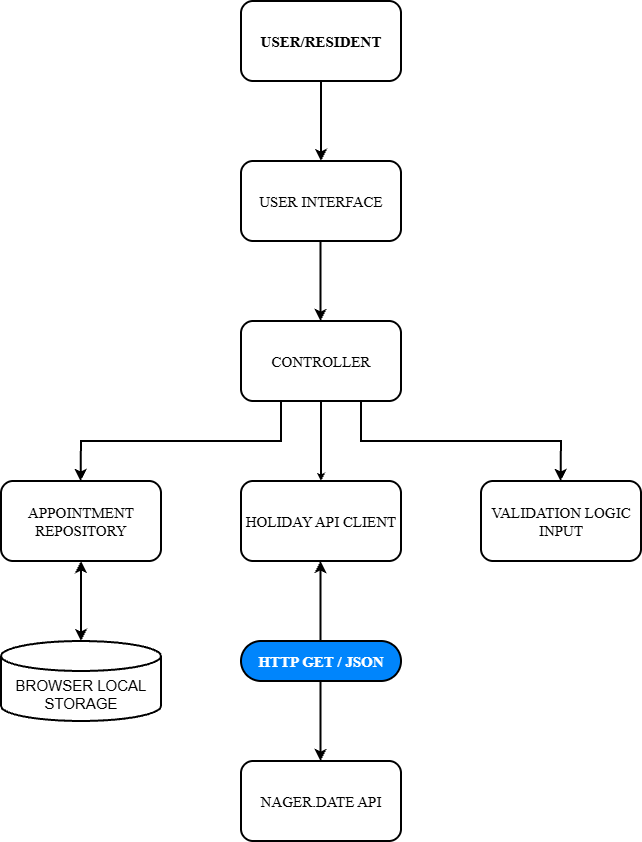

The diagram above was exported from draw.io. Its source (the exported page's mxGraphModel, read from the mxfile embedded in the PNG):
<mxGraphModel dx="1414" dy="777" grid="1" gridSize="10" guides="1" tooltips="1" connect="1" arrows="1" fold="1" page="1" pageScale="1" pageWidth="850" pageHeight="1100" math="0" shadow="0">
  <root>
    <mxCell id="0" />
    <mxCell id="1" parent="0" />
    <mxCell id="rsrFTH9prmY9sPi1hFll-1" parent="1" style="shape=cylinder3;whiteSpace=wrap;html=1;boundedLbl=1;backgroundOutline=1;size=15;strokeColor=light-dark(#000000,#FFFFFF);fillColor=light-dark(#FFFFFF,#0000CC);strokeWidth=2;" value="&lt;font style=&quot;font-size: 15px;&quot;&gt;BROWSER LOCAL STORAGE&lt;/font&gt;" vertex="1">
      <mxGeometry height="80" width="160" x="80" y="680" as="geometry" />
    </mxCell>
    <mxCell id="rsrFTH9prmY9sPi1hFll-2" parent="1" style="rounded=1;whiteSpace=wrap;html=1;roundedPerimeter=1;strokeWidth=2;perimeterSpacing=1;fillColor=light-dark(#FFFFFF,#0000CC);strokeColor=light-dark(#000000,#FFFFFF);" value="&lt;b&gt;&lt;font face=&quot;Times New Roman&quot; style=&quot;font-size: 15px;&quot;&gt;USER/RESIDENT&lt;/font&gt;&lt;/b&gt;" vertex="1">
      <mxGeometry height="80" width="160" x="320" y="40" as="geometry" />
    </mxCell>
    <mxCell id="rsrFTH9prmY9sPi1hFll-3" parent="1" style="rounded=1;whiteSpace=wrap;html=1;roundedPerimeter=1;strokeWidth=2;strokeColor=light-dark(#000000,#FFFFFF);fillColor=light-dark(#FFFFFF,#0000CC);" value="&lt;font style=&quot;font-size: 15px;&quot; face=&quot;Times New Roman&quot;&gt;USER INTERFACE&lt;/font&gt;" vertex="1">
      <mxGeometry height="80" width="160" x="320" y="200" as="geometry" />
    </mxCell>
    <mxCell id="rsrFTH9prmY9sPi1hFll-4" edge="1" parent="1" source="rsrFTH9prmY9sPi1hFll-2" style="endArrow=classic;html=1;rounded=0;defaultLabelBackgroundColor=page;exitX=0.5;exitY=1;exitDx=0;exitDy=0;strokeWidth=2;strokeColor=light-dark(#000000,#FFFFFF);" target="rsrFTH9prmY9sPi1hFll-3" value="">
      <mxGeometry height="50" relative="1" width="50" as="geometry">
        <mxPoint x="400" y="410" as="sourcePoint" />
        <mxPoint x="450" y="360" as="targetPoint" />
      </mxGeometry>
    </mxCell>
    <mxCell id="rsrFTH9prmY9sPi1hFll-5" parent="1" style="rounded=1;whiteSpace=wrap;html=1;roundedPerimeter=1;strokeWidth=2;perimeterSpacing=0;fillColor=light-dark(#FFFFFF,#0000CC);strokeColor=default;" value="&lt;font face=&quot;Times New Roman&quot; style=&quot;font-size: 15px;&quot;&gt;CONTROLLER&lt;/font&gt;" vertex="1">
      <mxGeometry height="80" width="160" x="320" y="360" as="geometry" />
    </mxCell>
    <mxCell id="rsrFTH9prmY9sPi1hFll-6" edge="1" parent="1" style="endArrow=classic;html=1;rounded=0;defaultLabelBackgroundColor=page;exitX=0.5;exitY=1;exitDx=0;exitDy=0;strokeWidth=2;strokeColor=light-dark(#000000,#FFFFFF);" value="">
      <mxGeometry height="50" relative="1" width="50" as="geometry">
        <mxPoint x="399.5" y="280" as="sourcePoint" />
        <mxPoint x="399.5" y="360" as="targetPoint" />
      </mxGeometry>
    </mxCell>
    <mxCell id="rsrFTH9prmY9sPi1hFll-7" parent="1" style="rounded=1;whiteSpace=wrap;html=1;roundedPerimeter=1;strokeWidth=2;perimeterSpacing=0;fillColor=light-dark(#FFFFFF,#0000CC);strokeColor=light-dark(#000000,#FFFFFF);" value="&lt;font style=&quot;font-size: 15px;&quot; face=&quot;Times New Roman&quot;&gt;APPOINTMENT REPOSITORY&lt;/font&gt;" vertex="1">
      <mxGeometry height="80" width="160" x="80" y="520" as="geometry" />
    </mxCell>
    <mxCell id="rsrFTH9prmY9sPi1hFll-8" parent="1" style="rounded=1;whiteSpace=wrap;html=1;roundedPerimeter=1;strokeWidth=2;perimeterSpacing=0;fillColor=light-dark(#FFFFFF,#0000CC);strokeColor=light-dark(#000000,#FFFFFF);" value="&lt;font style=&quot;font-size: 15px;&quot; face=&quot;Times New Roman&quot;&gt;HOLIDAY API CLIENT&lt;/font&gt;" vertex="1">
      <mxGeometry height="80" width="160" x="320" y="520" as="geometry" />
    </mxCell>
    <mxCell id="rsrFTH9prmY9sPi1hFll-9" parent="1" style="rounded=1;whiteSpace=wrap;html=1;roundedPerimeter=1;strokeWidth=2;perimeterSpacing=0;fillColor=light-dark(#FFFFFF,#0000CC);strokeColor=light-dark(#000000,#FFFFFF);" value="&lt;font style=&quot;font-size: 15px;&quot; face=&quot;Times New Roman&quot;&gt;VALIDATION LOGIC INPUT&lt;/font&gt;" vertex="1">
      <mxGeometry height="80" width="160" x="560" y="520" as="geometry" />
    </mxCell>
    <mxCell id="rsrFTH9prmY9sPi1hFll-10" edge="1" parent="1" source="rsrFTH9prmY9sPi1hFll-5" style="endArrow=classic;html=1;rounded=0;defaultLabelBackgroundColor=page;exitX=0.5;exitY=1;exitDx=0;exitDy=0;strokeWidth=2;strokeColor=light-dark(#000000,#FFFFFF);endSize=2;entryX=0.5;entryY=0;entryDx=0;entryDy=0;" target="rsrFTH9prmY9sPi1hFll-8" value="">
      <mxGeometry height="50" relative="1" width="50" as="geometry">
        <mxPoint x="399.5" y="450" as="sourcePoint" />
        <mxPoint x="399.5" y="530" as="targetPoint" />
      </mxGeometry>
    </mxCell>
    <mxCell id="rsrFTH9prmY9sPi1hFll-11" edge="1" parent="1" source="rsrFTH9prmY9sPi1hFll-5" style="endArrow=classic;html=1;rounded=0;defaultLabelBackgroundColor=page;strokeWidth=2;strokeColor=light-dark(#000000,#FFFFFF);exitX=0.25;exitY=1;exitDx=0;exitDy=0;" value="">
      <mxGeometry height="50" relative="1" width="50" as="geometry">
        <Array as="points">
          <mxPoint x="360" y="480" />
          <mxPoint x="160" y="480" />
        </Array>
        <mxPoint x="159.5" y="480" as="sourcePoint" />
        <mxPoint x="159.5" y="520" as="targetPoint" />
      </mxGeometry>
    </mxCell>
    <mxCell id="rsrFTH9prmY9sPi1hFll-16" edge="1" parent="1" source="rsrFTH9prmY9sPi1hFll-5" style="endArrow=classic;html=1;rounded=0;defaultLabelBackgroundColor=page;strokeWidth=2;strokeColor=light-dark(#000000,#FFFFFF);exitX=0.75;exitY=1;exitDx=0;exitDy=0;" value="">
      <mxGeometry height="50" relative="1" width="50" as="geometry">
        <Array as="points">
          <mxPoint x="440" y="480" />
          <mxPoint x="640" y="480" />
        </Array>
        <mxPoint x="639.5" y="480" as="sourcePoint" />
        <mxPoint x="639.5" y="520" as="targetPoint" />
      </mxGeometry>
    </mxCell>
    <mxCell id="rsrFTH9prmY9sPi1hFll-17" edge="1" parent="1" source="rsrFTH9prmY9sPi1hFll-1" style="endArrow=classic;startArrow=classic;html=1;rounded=0;defaultLabelBackgroundColor=page;entryX=0.5;entryY=1;entryDx=0;entryDy=0;exitX=0.5;exitY=0;exitDx=0;exitDy=0;exitPerimeter=0;strokeWidth=2;strokeColor=light-dark(#000000,#FFFFFF);" target="rsrFTH9prmY9sPi1hFll-7" value="">
      <mxGeometry height="50" relative="1" width="50" as="geometry">
        <mxPoint x="80" y="680" as="sourcePoint" />
        <mxPoint x="130" y="630" as="targetPoint" />
      </mxGeometry>
    </mxCell>
    <mxCell id="rsrFTH9prmY9sPi1hFll-19" edge="1" parent="1" style="endArrow=classic;html=1;rounded=0;defaultLabelBackgroundColor=page;exitX=0.5;exitY=1;exitDx=0;exitDy=0;strokeWidth=2;strokeColor=light-dark(#000000,#FFFFFF);" value="">
      <mxGeometry height="50" relative="1" width="50" as="geometry">
        <mxPoint x="399.5" y="720" as="sourcePoint" />
        <mxPoint x="399.5" y="800" as="targetPoint" />
      </mxGeometry>
    </mxCell>
    <mxCell id="rsrFTH9prmY9sPi1hFll-21" edge="1" parent="1" style="endArrow=classic;html=1;rounded=0;defaultLabelBackgroundColor=page;exitX=0.5;exitY=1;exitDx=0;exitDy=0;strokeWidth=2;strokeColor=light-dark(#000000,#FFFFFF);" value="">
      <mxGeometry height="50" relative="1" width="50" as="geometry">
        <mxPoint x="399.5" y="680" as="sourcePoint" />
        <mxPoint x="399.5" y="600" as="targetPoint" />
      </mxGeometry>
    </mxCell>
    <mxCell id="rsrFTH9prmY9sPi1hFll-22" parent="1" style="rounded=1;whiteSpace=wrap;html=1;roundedPerimeter=1;strokeWidth=2;perimeterSpacing=0;fillColor=light-dark(#FFFFFF,#0000CC);strokeColor=light-dark(#000000,#FFFFFF);" value="&lt;font style=&quot;font-size: 15px;&quot; face=&quot;Times New Roman&quot;&gt;NAGER.DATE API&lt;/font&gt;" vertex="1">
      <mxGeometry height="80" width="160" x="320" y="800" as="geometry" />
    </mxCell>
    <mxCell id="3En9_L3vtHWzRsXvuX_e-3" parent="1" style="rounded=1;whiteSpace=wrap;html=1;arcSize=50;strokeColor=light-dark(#000000,#FFFFFF);strokeWidth=2;fillColor=#0085FC;fontColor=#FFFFFF;whiteSpace=wrap;align=center;verticalAlign=middle;spacingLeft=0;fontStyle=1;fontSize=14;spacing=10;" value="&lt;font face=&quot;Times New Roman&quot; style=&quot;font-size: 15px;&quot;&gt;HTTP GET / JSON&lt;/font&gt;" vertex="1">
      <mxGeometry height="40" width="160" x="320" y="680" as="geometry" />
    </mxCell>
  </root>
</mxGraphModel>